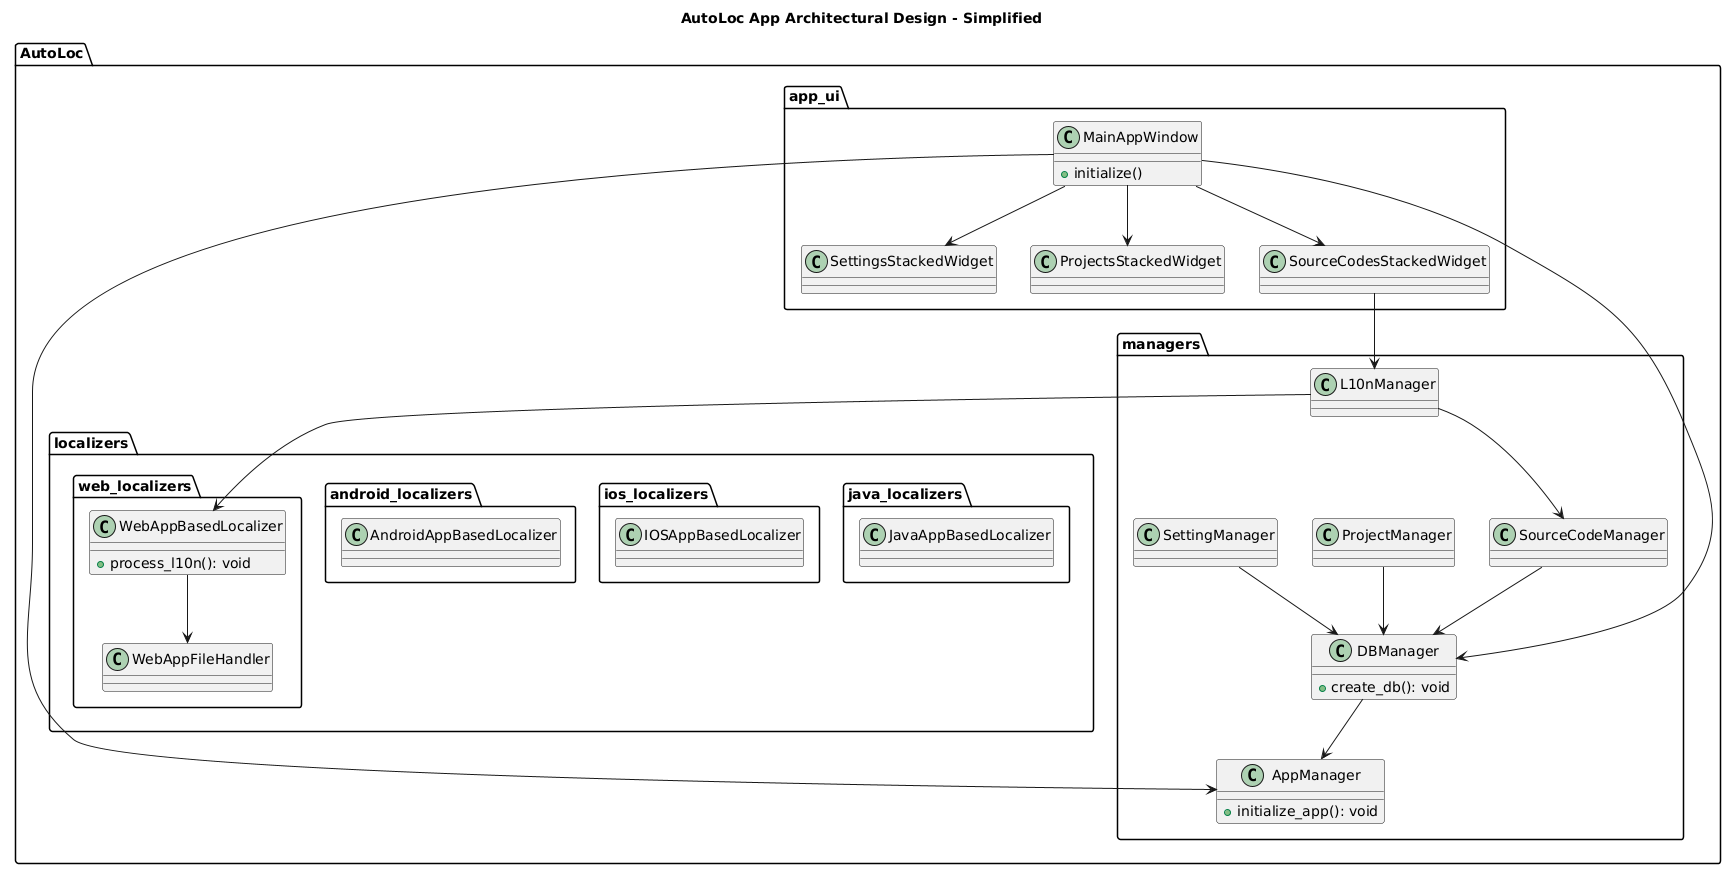

The diagram above was rendered by PlantUML. Its source (embedded in the PNG):
@startuml
title AutoLoc App Architectural Design - Simplified

package "AutoLoc" {
  
  package "app_ui" {
    class MainAppWindow {
      +initialize()
    }
    class SettingsStackedWidget
    class ProjectsStackedWidget
    class SourceCodesStackedWidget
  }

  package "managers" {
    class AppManager {
      +initialize_app(): void
    }
    class DBManager {
      +create_db(): void
    }
    class SettingManager
    class ProjectManager
    class SourceCodeManager
    class L10nManager
  }

  package "localizers" {
    package "web_localizers" {
      class WebAppBasedLocalizer {
        +process_l10n(): void
      }
      class WebAppFileHandler
    }
    package "android_localizers" {
      class AndroidAppBasedLocalizer
    }
    package "ios_localizers" {
      class IOSAppBasedLocalizer
    }
    package "java_localizers" {
      class JavaAppBasedLocalizer
    }
  }

  MainAppWindow --> AppManager
  MainAppWindow --> DBManager
  MainAppWindow --> SettingsStackedWidget
  MainAppWindow --> ProjectsStackedWidget
  MainAppWindow --> SourceCodesStackedWidget

  SourceCodesStackedWidget --> L10nManager
  L10nManager --> WebAppBasedLocalizer

  DBManager --> AppManager
  SettingManager --> DBManager
  ProjectManager --> DBManager
  SourceCodeManager --> DBManager
  L10nManager --> SourceCodeManager

  WebAppBasedLocalizer --> WebAppFileHandler
}
@enduml